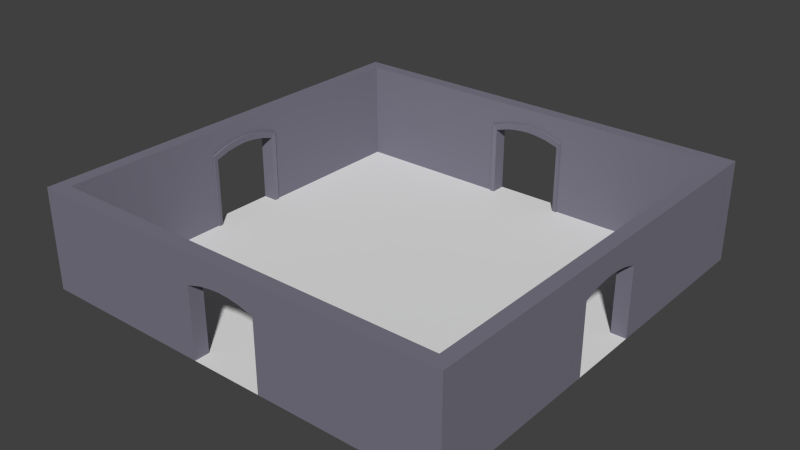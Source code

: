# Source: Room_000.blend  (saved by Blender 2.78.0; exported with 4.5.12 LTS)
import bpy
from mathutils import Matrix  # noqa: F401  (used for matrix-valued properties, if any)

bpy.ops.wm.read_factory_settings(use_empty=True)
scene = bpy.context.scene
scene.name = 'Scene'

# ---- collections
col_collection_1 = bpy.data.collections.new('Collection 1'); scene.collection.children.link(col_collection_1)

# ---- materials (node trees are filled in below, after node groups)
mat_outwallmat01_001 = bpy.data.materials.new('OutWallMat01.001')
mat_outwallmat01_001.alpha_threshold = 0.0
mat_outwallmat01_001.use_transparent_shadow = False
mat_outwallmat01_001.diffuse_color = (0.199, 0.1909, 0.2423, 1.0)
mat_outwallmat01_001.roughness = 0.5

# ---- material node trees

# ---- world
world_world = bpy.data.worlds.new('World'); scene.world = world_world
world_world.color = (0.05088, 0.05088, 0.05088)
world_world.use_sun_shadow = False
world_world.sun_shadow_jitter_overblur = 0.0
world_world.cycles.sampling_method = 'NONE'
world_world.cycles.sample_map_resolution = 256

# ---- meshes
me_plane = bpy.data.meshes.new('Plane')
me_plane.from_pydata([(-8.5, 3.715e-07, 8.5), (8.5, 3.715e-07, 8.5), (-8.5, -3.715e-07, -8.5), (8.5, -3.715e-07, -8.5)], [], [(0, 1, 3, 2)])
_uv = me_plane.uv_layers.new(name='UVMap')
_uv.uv.foreach_set('vector', [0.0001, 0.0001001, 0.9999, 9.998e-05, 0.9999, 0.9999, 9.998e-05, 0.9999])
me_plane.use_remesh_preserve_volume = False
me_plane.use_remesh_preserve_attributes = False
me_plane.use_mirror_vertex_groups = False
me_plane.update()
me_cube_001 = bpy.data.meshes.new('Cube.001')
me_cube_001.from_pydata([(-1.625, 3.0, -8.5), (-1.625, 3.0, -7.95), (-1.625, 4.768e-07, -8.5), (-1.625, 4.768e-07, -7.95), (1.615, 3.0, -7.95), (1.615, 3.0, -8.5), (1.615, -2.384e-07, -7.95), (1.615, -2.384e-07, -8.5), (-1.445, 2.787, -8.5), (-1.445, 4.768e-07, -8.5), (1.435, 2.787, -8.5), (1.435, 0.0, -8.5), (0.9668, 3.224, -7.95), (0.4484, 3.315, -7.95), (-0.4587, 3.315, -7.95), (-0.977, 3.224, -7.95), (-0.9771, 3.175, -8.5), (-0.4587, 3.246, -8.5), (0.4484, 3.246, -8.5), (0.9668, 3.175, -8.5), (-0.8691, 2.962, -8.5), (-0.4083, 3.033, -8.5), (0.3981, 3.033, -8.5), (0.8588, 2.962, -8.5), (-1.625, 4.0, -7.95), (-1.625, 4.0, -8.5), (1.615, 4.0, -7.95), (1.615, 4.0, -8.5), (-0.005118, 3.056, -7.91), (-0.005118, 3.343, -7.881), (-0.00512, 3.062, -8.5), (-0.00512, 3.275, -8.5), (-0.005118, 3.35, -7.95), (-0.005119, 4.0, -8.5), (-1.625, -0.006215, -7.881), (-1.625, 2.994, -7.881), (1.615, -0.006216, -7.881), (1.615, 2.994, -7.881), (-1.445, -0.006215, -7.91), (-1.445, 2.781, -7.91), (-0.977, 3.218, -7.881), (1.435, -0.006216, -7.91), (1.435, 2.781, -7.91), (-0.8691, 2.956, -7.91), (0.9668, 3.218, -7.881), (0.4484, 3.309, -7.881), (-0.4587, 3.309, -7.881), (0.8588, 2.956, -7.91), (0.3981, 3.027, -7.91), (-0.4083, 3.027, -7.91), (-0.005118, 4.0, -7.95)], [], [(8, 39, 38, 9), (22, 23, 47, 48), (10, 11, 41, 42), (24, 14, 50), (32, 14, 46, 29), (16, 20, 8, 0), (5, 10, 23, 19), (19, 23, 22, 18), (31, 30, 21, 17), (17, 21, 20, 16), (30, 28, 49, 21), (12, 13, 45, 44), (13, 26, 50), (33, 50, 26, 27), (10, 42, 47, 23), (21, 49, 43, 20), (5, 19, 18, 31, 33, 27), (18, 22, 30, 31), (13, 32, 29, 45), (46, 49, 28, 29), (24, 50, 33, 25), (1, 15, 24), (26, 13, 12), (12, 4, 26), (44, 47, 42, 37), (35, 39, 43, 40), (40, 43, 49, 46), (29, 28, 48, 45), (45, 48, 47, 44), (14, 15, 40, 46), (15, 1, 35, 40), (4, 12, 44, 37), (1, 3, 34, 35), (38, 39, 35, 34), (8, 9, 2, 0), (6, 4, 37, 36), (42, 41, 36, 37), (11, 10, 5, 7), (20, 43, 39, 8), (22, 48, 28, 30), (50, 32, 13), (24, 15, 14), (33, 31, 17, 16, 0, 25), (32, 50, 14)])
me_cube_001.materials.append(mat_outwallmat01_001)
me_cube_001.use_remesh_preserve_volume = False
me_cube_001.use_remesh_preserve_attributes = False
me_cube_001.use_mirror_vertex_groups = False
me_cube_001.update()
me_cube_002 = bpy.data.meshes.new('Cube.002')
me_cube_002.from_pydata([(-1.625, 3.0, -8.5), (-1.625, 3.0, -7.95), (-1.625, 4.768e-07, -8.5), (-1.625, 4.768e-07, -7.95), (1.615, 3.0, -7.95), (1.615, 3.0, -8.5), (1.615, -2.384e-07, -7.95), (1.615, -2.384e-07, -8.5), (-1.445, 2.787, -8.5), (-1.445, 4.768e-07, -8.5), (1.435, 2.787, -8.5), (1.435, 0.0, -8.5), (0.9668, 3.224, -7.95), (0.4484, 3.315, -7.95), (-0.4587, 3.315, -7.95), (-0.977, 3.224, -7.95), (-0.9771, 3.175, -8.5), (-0.4587, 3.246, -8.5), (0.4484, 3.246, -8.5), (0.9668, 3.175, -8.5), (-0.8691, 2.962, -8.5), (-0.4083, 3.033, -8.5), (0.3981, 3.033, -8.5), (0.8588, 2.962, -8.5), (-1.625, 4.0, -7.95), (-1.625, 4.0, -8.5), (1.615, 4.0, -7.95), (1.615, 4.0, -8.5), (-0.005118, 3.056, -7.91), (-0.005118, 3.343, -7.881), (-0.00512, 3.062, -8.5), (-0.00512, 3.275, -8.5), (-0.005118, 3.35, -7.95), (-0.005119, 4.0, -8.5), (-1.625, -0.006215, -7.881), (-1.625, 2.994, -7.881), (1.615, -0.006216, -7.881), (1.615, 2.994, -7.881), (-1.445, -0.006215, -7.91), (-1.445, 2.781, -7.91), (-0.977, 3.218, -7.881), (1.435, -0.006216, -7.91), (1.435, 2.781, -7.91), (-0.8691, 2.956, -7.91), (0.9668, 3.218, -7.881), (0.4484, 3.309, -7.881), (-0.4587, 3.309, -7.881), (0.8588, 2.956, -7.91), (0.3981, 3.027, -7.91), (-0.4083, 3.027, -7.91), (-0.005118, 4.0, -7.95)], [], [(8, 39, 38, 9), (22, 23, 47, 48), (10, 11, 41, 42), (24, 14, 50), (32, 14, 46, 29), (16, 20, 8, 0), (5, 10, 23, 19), (19, 23, 22, 18), (31, 30, 21, 17), (17, 21, 20, 16), (30, 28, 49, 21), (12, 13, 45, 44), (13, 26, 50), (33, 50, 26, 27), (10, 42, 47, 23), (21, 49, 43, 20), (5, 19, 18, 31, 33, 27), (18, 22, 30, 31), (13, 32, 29, 45), (46, 49, 28, 29), (24, 50, 33, 25), (1, 15, 24), (26, 13, 12), (12, 4, 26), (44, 47, 42, 37), (35, 39, 43, 40), (40, 43, 49, 46), (29, 28, 48, 45), (45, 48, 47, 44), (14, 15, 40, 46), (15, 1, 35, 40), (4, 12, 44, 37), (1, 3, 34, 35), (38, 39, 35, 34), (8, 9, 2, 0), (6, 4, 37, 36), (42, 41, 36, 37), (11, 10, 5, 7), (20, 43, 39, 8), (22, 48, 28, 30), (50, 32, 13), (24, 15, 14), (33, 31, 17, 16, 0, 25), (32, 50, 14)])
me_cube_002.materials.append(mat_outwallmat01_001)
me_cube_002.use_remesh_preserve_volume = False
me_cube_002.use_remesh_preserve_attributes = False
me_cube_002.use_mirror_vertex_groups = False
me_cube_002.update()
me_cube_015 = bpy.data.meshes.new('Cube.015')
me_cube_015.from_pydata([(-1.625, 3.0, -8.5), (-1.625, 3.0, -7.95), (-1.625, 4.768e-07, -8.5), (-1.625, 4.768e-07, -7.95), (1.615, 3.0, -7.95), (1.615, 3.0, -8.5), (1.615, -2.384e-07, -7.95), (1.615, -2.384e-07, -8.5), (-1.445, 2.787, -8.5), (-1.445, 4.768e-07, -8.5), (1.435, 2.787, -8.5), (1.435, 0.0, -8.5), (0.9668, 3.224, -7.95), (0.4484, 3.315, -7.95), (-0.4587, 3.315, -7.95), (-0.977, 3.224, -7.95), (-0.9771, 3.175, -8.5), (-0.4587, 3.246, -8.5), (0.4484, 3.246, -8.5), (0.9668, 3.175, -8.5), (-0.8691, 2.962, -8.5), (-0.4083, 3.033, -8.5), (0.3981, 3.033, -8.5), (0.8588, 2.962, -8.5), (-1.625, 4.0, -7.95), (-1.625, 4.0, -8.5), (1.615, 4.0, -7.95), (1.615, 4.0, -8.5), (-0.005118, 3.056, -7.91), (-0.005118, 3.343, -7.881), (-0.00512, 3.062, -8.5), (-0.00512, 3.275, -8.5), (-0.005118, 3.35, -7.95), (-0.005119, 4.0, -8.5), (-1.625, -0.006215, -7.881), (-1.625, 2.994, -7.881), (1.615, -0.006216, -7.881), (1.615, 2.994, -7.881), (-1.445, -0.006215, -7.91), (-1.445, 2.781, -7.91), (-0.977, 3.218, -7.881), (1.435, -0.006216, -7.91), (1.435, 2.781, -7.91), (-0.8691, 2.956, -7.91), (0.9668, 3.218, -7.881), (0.4484, 3.309, -7.881), (-0.4587, 3.309, -7.881), (0.8588, 2.956, -7.91), (0.3981, 3.027, -7.91), (-0.4083, 3.027, -7.91), (-0.005118, 4.0, -7.95)], [], [(8, 39, 38, 9), (22, 23, 47, 48), (10, 11, 41, 42), (24, 14, 50), (32, 14, 46, 29), (16, 20, 8, 0), (5, 10, 23, 19), (19, 23, 22, 18), (31, 30, 21, 17), (17, 21, 20, 16), (30, 28, 49, 21), (12, 13, 45, 44), (13, 26, 50), (33, 50, 26, 27), (10, 42, 47, 23), (21, 49, 43, 20), (5, 19, 18, 31, 33, 27), (18, 22, 30, 31), (13, 32, 29, 45), (46, 49, 28, 29), (24, 50, 33, 25), (1, 15, 24), (26, 13, 12), (12, 4, 26), (44, 47, 42, 37), (35, 39, 43, 40), (40, 43, 49, 46), (29, 28, 48, 45), (45, 48, 47, 44), (14, 15, 40, 46), (15, 1, 35, 40), (4, 12, 44, 37), (1, 3, 34, 35), (38, 39, 35, 34), (8, 9, 2, 0), (6, 4, 37, 36), (42, 41, 36, 37), (11, 10, 5, 7), (20, 43, 39, 8), (22, 48, 28, 30), (50, 32, 13), (24, 15, 14), (33, 31, 17, 16, 0, 25), (32, 50, 14)])
me_cube_015.materials.append(mat_outwallmat01_001)
me_cube_015.use_remesh_preserve_volume = False
me_cube_015.use_remesh_preserve_attributes = False
me_cube_015.use_mirror_vertex_groups = False
me_cube_015.update()
me_cube_010 = bpy.data.meshes.new('Cube.010')
me_cube_010.from_pydata([(-1.625, 3.0, -8.5), (-1.625, 3.0, -7.95), (-1.625, 4.768e-07, -8.5), (-1.625, 4.768e-07, -7.95), (1.615, 3.0, -7.95), (1.615, 3.0, -8.5), (1.615, -2.384e-07, -7.95), (1.615, -2.384e-07, -8.5), (-1.445, 2.787, -8.5), (-1.445, 4.768e-07, -8.5), (1.435, 2.787, -8.5), (1.435, 0.0, -8.5), (0.9668, 3.224, -7.95), (0.4484, 3.315, -7.95), (-0.4587, 3.315, -7.95), (-0.977, 3.224, -7.95), (-0.9771, 3.175, -8.5), (-0.4587, 3.246, -8.5), (0.4484, 3.246, -8.5), (0.9668, 3.175, -8.5), (-0.8691, 2.962, -8.5), (-0.4083, 3.033, -8.5), (0.3981, 3.033, -8.5), (0.8588, 2.962, -8.5), (-1.625, 4.0, -7.95), (-1.625, 4.0, -8.5), (1.615, 4.0, -7.95), (1.615, 4.0, -8.5), (-0.005118, 3.056, -7.91), (-0.005118, 3.343, -7.881), (-0.00512, 3.062, -8.5), (-0.00512, 3.275, -8.5), (-0.005118, 3.35, -7.95), (-0.005119, 4.0, -8.5), (-1.625, -0.006215, -7.881), (-1.625, 2.994, -7.881), (1.615, -0.006216, -7.881), (1.615, 2.994, -7.881), (-1.445, -0.006215, -7.91), (-1.445, 2.781, -7.91), (-0.977, 3.218, -7.881), (1.435, -0.006216, -7.91), (1.435, 2.781, -7.91), (-0.8691, 2.956, -7.91), (0.9668, 3.218, -7.881), (0.4484, 3.309, -7.881), (-0.4587, 3.309, -7.881), (0.8588, 2.956, -7.91), (0.3981, 3.027, -7.91), (-0.4083, 3.027, -7.91), (-0.005118, 4.0, -7.95)], [], [(8, 39, 38, 9), (22, 23, 47, 48), (10, 11, 41, 42), (24, 14, 50), (32, 14, 46, 29), (16, 20, 8, 0), (5, 10, 23, 19), (19, 23, 22, 18), (31, 30, 21, 17), (17, 21, 20, 16), (30, 28, 49, 21), (12, 13, 45, 44), (13, 26, 50), (33, 50, 26, 27), (10, 42, 47, 23), (21, 49, 43, 20), (5, 19, 18, 31, 33, 27), (18, 22, 30, 31), (13, 32, 29, 45), (46, 49, 28, 29), (24, 50, 33, 25), (1, 15, 24), (26, 13, 12), (12, 4, 26), (44, 47, 42, 37), (35, 39, 43, 40), (40, 43, 49, 46), (29, 28, 48, 45), (45, 48, 47, 44), (14, 15, 40, 46), (15, 1, 35, 40), (4, 12, 44, 37), (1, 3, 34, 35), (38, 39, 35, 34), (8, 9, 2, 0), (6, 4, 37, 36), (42, 41, 36, 37), (11, 10, 5, 7), (20, 43, 39, 8), (22, 48, 28, 30), (50, 32, 13), (24, 15, 14), (33, 31, 17, 16, 0, 25), (32, 50, 14)])
me_cube_010.materials.append(mat_outwallmat01_001)
me_cube_010.use_remesh_preserve_volume = False
me_cube_010.use_remesh_preserve_attributes = False
me_cube_010.use_mirror_vertex_groups = False
me_cube_010.update()
me_cube_011 = bpy.data.meshes.new('Cube.011')
me_cube_011.from_pydata([(-7.95, 1.295e-06, 7.95), (-8.5, 4.0, 8.5), (-8.5, 1.385e-06, 8.5), (-1.615, 1.295e-06, 7.95), (-1.615, 1.385e-06, 8.5), (-1.615, 0.3092, 8.5), (-1.615, 0.7813, 7.95), (-1.615, 4.0, 8.5), (-1.615, 4.0, 7.95), (-7.95, 4.0, 7.95)], [], [(0, 3, 4, 2), (8, 6, 3, 0, 9), (4, 5, 7, 1, 2), (7, 8, 9, 1), (6, 8, 7, 5, 4, 3)])
me_cube_011.materials.append(mat_outwallmat01_001)
me_cube_011.use_remesh_preserve_volume = False
me_cube_011.use_remesh_preserve_attributes = False
me_cube_011.use_mirror_vertex_groups = False
me_cube_011.update()
me_cube_012 = bpy.data.meshes.new('Cube.012')
me_cube_012.from_pydata([(-7.95, 4.0, 7.95), (-8.5, 4.0, 1.625), (-7.95, 4.0, 1.625), (-8.5, 1.455e-07, 1.625), (-7.95, 1.455e-07, 1.625), (-8.5, 1.385e-06, 8.5), (-8.5, 4.0, 8.5), (-7.95, 1.295e-06, 7.95)], [], [(5, 6, 1, 3), (0, 2, 1, 6), (0, 7, 4, 2), (2, 4, 3, 1), (3, 4, 7, 5)])
me_cube_012.materials.append(mat_outwallmat01_001)
me_cube_012.use_remesh_preserve_volume = False
me_cube_012.use_remesh_preserve_attributes = False
me_cube_012.use_mirror_vertex_groups = False
me_cube_012.update()
me_cube_013 = bpy.data.meshes.new('Cube.013')
me_cube_013.from_pydata([(-7.95, -1.295e-06, -7.95), (-8.5, -1.385e-06, -8.5), (-8.5, 4.0, -1.615), (-8.5, 0.4866, -1.615), (-7.95, 4.0, -1.615), (-8.5, -2.643e-07, -1.615), (-7.95, -2.643e-07, -1.615), (-8.5, 4.0, -8.5), (-7.95, 4.0, -7.95)], [], [(0, 6, 5, 1), (2, 4, 8, 7), (5, 3, 2, 7, 1), (4, 6, 0, 8), (6, 4, 2, 3, 5)])
me_cube_013.materials.append(mat_outwallmat01_001)
me_cube_013.use_remesh_preserve_volume = False
me_cube_013.use_remesh_preserve_attributes = False
me_cube_013.use_mirror_vertex_groups = False
me_cube_013.update()
me_cube_014 = bpy.data.meshes.new('Cube.014')
me_cube_014.from_pydata([(-7.95, 4.0, -7.95), (-8.5, 4.0, -8.5), (-1.625, 1.765, -8.5), (-1.625, -1.385e-06, -8.5), (-1.625, -1.295e-06, -7.95), (-1.625, 3.402, -7.95), (-1.625, 4.0, -8.5), (-1.625, 4.0, -7.95), (-8.5, -1.385e-06, -8.5), (-7.95, -1.295e-06, -7.95)], [], [(8, 1, 6, 2, 3), (0, 9, 4, 5, 7), (0, 7, 6, 1), (5, 4, 3, 2, 6, 7), (3, 4, 9, 8)])
me_cube_014.materials.append(mat_outwallmat01_001)
me_cube_014.use_remesh_preserve_volume = False
me_cube_014.use_remesh_preserve_attributes = False
me_cube_014.use_mirror_vertex_groups = False
me_cube_014.update()
me_cube_016 = bpy.data.meshes.new('Cube.016')
me_cube_016.from_pydata([(7.95, -1.295e-06, -7.95), (8.5, -1.385e-06, -8.5), (1.615, 4.0, -8.5), (1.615, 0.4461, -8.5), (1.615, 4.0, -7.95), (1.615, 0.9081, -7.95), (1.615, -1.385e-06, -8.5), (1.615, -1.295e-06, -7.95), (8.5, 4.0, -8.5), (7.95, 4.0, -7.95)], [], [(0, 7, 6, 1), (5, 4, 2, 3, 6, 7), (4, 5, 7, 0, 9), (2, 4, 9, 8), (6, 3, 2, 8, 1)])
me_cube_016.materials.append(mat_outwallmat01_001)
me_cube_016.use_remesh_preserve_volume = False
me_cube_016.use_remesh_preserve_attributes = False
me_cube_016.use_mirror_vertex_groups = False
me_cube_016.update()
me_cube_017 = bpy.data.meshes.new('Cube.017')
me_cube_017.from_pydata([(7.95, 4.0, -7.95), (8.5, 4.0, -8.5), (8.5, 4.0, -1.625), (7.95, 4.0, -1.625), (8.5, -2.647e-07, -1.625), (7.95, -2.647e-07, -1.625), (8.5, -1.385e-06, -8.5), (7.95, -1.295e-06, -7.95)], [], [(6, 1, 2, 4), (0, 7, 5, 3), (0, 3, 2, 1), (4, 5, 7, 6), (3, 5, 4, 2)])
me_cube_017.materials.append(mat_outwallmat01_001)
me_cube_017.use_remesh_preserve_volume = False
me_cube_017.use_remesh_preserve_attributes = False
me_cube_017.use_mirror_vertex_groups = False
me_cube_017.update()
me_cube_022 = bpy.data.meshes.new('Cube.022')
me_cube_022.from_pydata([(7.95, 1.295e-06, 7.95), (8.5, 1.385e-06, 8.5), (8.5, 1.451e-07, 1.615), (7.95, 1.451e-07, 1.615), (8.5, 4.0, 1.615), (7.95, 4.0, 1.615), (8.5, 4.0, 8.5), (7.95, 4.0, 7.95)], [], [(0, 3, 2, 1), (3, 5, 4, 2), (4, 5, 7, 6), (2, 4, 6, 1), (5, 3, 0, 7)])
me_cube_022.materials.append(mat_outwallmat01_001)
me_cube_022.use_remesh_preserve_volume = False
me_cube_022.use_remesh_preserve_attributes = False
me_cube_022.use_mirror_vertex_groups = False
me_cube_022.update()
me_cube_023 = bpy.data.meshes.new('Cube.023')
me_cube_023.from_pydata([(7.95, 4.0, 7.95), (8.5, 4.0, 8.5), (1.625, 4.0, 8.5), (1.625, 1.295e-06, 7.95), (1.625, 1.385e-06, 8.5), (1.625, 3.529, 7.95), (1.625, 4.0, 7.95), (8.5, 1.385e-06, 8.5), (7.95, 1.295e-06, 7.95)], [], [(7, 1, 2, 4), (0, 6, 2, 1), (0, 8, 3, 5, 6), (5, 3, 4, 2, 6), (4, 3, 8, 7)])
me_cube_023.materials.append(mat_outwallmat01_001)
me_cube_023.use_remesh_preserve_volume = False
me_cube_023.use_remesh_preserve_attributes = False
me_cube_023.use_mirror_vertex_groups = False
me_cube_023.update()

# ---- objects
ob_floor = bpy.data.objects.new('Floor', me_plane)
ob_outer = bpy.data.objects.new('Outer', None)
ob_outdoor_000 = bpy.data.objects.new('OutDoor.000', me_cube_001)
ob_outdoor_001 = bpy.data.objects.new('OutDoor.001', me_cube_002)
ob_outdoor_002 = bpy.data.objects.new('OutDoor.002', me_cube_015)
ob_outdoor_003 = bpy.data.objects.new('OutDoor.003', me_cube_010)
ob_outerwall_000 = bpy.data.objects.new('OuterWall.000', me_cube_011)
ob_outerwall_001 = bpy.data.objects.new('OuterWall.001', me_cube_012)
ob_outerwall_002 = bpy.data.objects.new('OuterWall.002', me_cube_013)
ob_outerwall_003 = bpy.data.objects.new('OuterWall.003', me_cube_014)
ob_outerwall_004 = bpy.data.objects.new('OuterWall.004', me_cube_016)
ob_outerwall_005 = bpy.data.objects.new('OuterWall.005', me_cube_017)
ob_outerwall_006 = bpy.data.objects.new('OuterWall.006', me_cube_022)
ob_outerwall_007 = bpy.data.objects.new('OuterWall.007', me_cube_023)

# ---- transforms, parenting, visibility, modifiers, constraints
ob_floor.location = (0.0, 0.0, 0.0)
ob_floor.rotation_euler = (1.571, -0.0, 0.0)
ob_floor.lineart.crease_threshold = 0.0
ob_outer.location = (0.0, 0.0, 0.0)
ob_outer.rotation_euler = (1.571, -0.0, 0.0)
ob_outer.empty_image_offset = (0.0, 0.0)
ob_outer.lineart.crease_threshold = 0.0
ob_outdoor_000.parent = ob_outer
ob_outdoor_000.location = (2.384e-07, -3.106e-22, -1.192e-07)
ob_outdoor_000.rotation_euler = (4.371e-08, 1.571, 0.0)
ob_outdoor_000.lineart.crease_threshold = 0.0
ob_outdoor_001.parent = ob_outer
ob_outdoor_001.location = (2.384e-07, -3.106e-22, -1.192e-07)
ob_outdoor_001.rotation_euler = (8.742e-08, 3.142, -4.371e-08)
ob_outdoor_001.lineart.crease_threshold = 0.0
ob_outdoor_002.parent = ob_outer
ob_outdoor_002.location = (2.384e-07, -3.106e-22, -1.192e-07)
ob_outdoor_002.rotation_euler = (4.371e-08, 4.712, 0.0)
ob_outdoor_002.lineart.crease_threshold = 0.0
ob_outdoor_003.parent = ob_outer
ob_outdoor_003.location = (2.384e-07, 0.0, -1.192e-07)
ob_outdoor_003.lineart.crease_threshold = 0.0
ob_outerwall_000.parent = ob_outer
ob_outerwall_000.location = (2.384e-07, 0.0, -1.192e-07)
ob_outerwall_000.lineart.crease_threshold = 0.0
ob_outerwall_001.parent = ob_outer
ob_outerwall_001.location = (2.384e-07, 0.0, -1.192e-07)
ob_outerwall_001.lineart.crease_threshold = 0.0
ob_outerwall_002.parent = ob_outer
ob_outerwall_002.location = (2.384e-07, 0.0, -1.192e-07)
ob_outerwall_002.lineart.crease_threshold = 0.0
ob_outerwall_003.parent = ob_outer
ob_outerwall_003.location = (2.384e-07, 0.0, -1.192e-07)
ob_outerwall_003.lineart.crease_threshold = 0.0
ob_outerwall_004.parent = ob_outer
ob_outerwall_004.location = (2.384e-07, 0.0, -1.192e-07)
ob_outerwall_004.lineart.crease_threshold = 0.0
ob_outerwall_005.parent = ob_outer
ob_outerwall_005.location = (2.384e-07, 0.0, -1.192e-07)
ob_outerwall_005.lineart.crease_threshold = 0.0
ob_outerwall_006.parent = ob_outer
ob_outerwall_006.location = (2.384e-07, 0.0, -1.192e-07)
ob_outerwall_006.lineart.crease_threshold = 0.0
ob_outerwall_007.parent = ob_outer
ob_outerwall_007.location = (2.384e-07, 0.0, -1.192e-07)
ob_outerwall_007.lineart.crease_threshold = 0.0

# ---- collection membership
col_collection_1.objects.link(ob_floor)
col_collection_1.objects.link(ob_outer)
col_collection_1.objects.link(ob_outdoor_000)
col_collection_1.objects.link(ob_outdoor_001)
col_collection_1.objects.link(ob_outdoor_002)
col_collection_1.objects.link(ob_outdoor_003)
col_collection_1.objects.link(ob_outerwall_000)
col_collection_1.objects.link(ob_outerwall_001)
col_collection_1.objects.link(ob_outerwall_002)
col_collection_1.objects.link(ob_outerwall_003)
col_collection_1.objects.link(ob_outerwall_004)
col_collection_1.objects.link(ob_outerwall_005)
col_collection_1.objects.link(ob_outerwall_006)
col_collection_1.objects.link(ob_outerwall_007)

# ---- scene / render settings (as saved in the file)
scene.frame_start = 1; scene.frame_end = 250; scene.frame_set(1)
scene.render.engine = 'BLENDER_EEVEE_NEXT'
scene.render.resolution_percentage = 50
scene.render.dither_intensity = 0.0
scene.cycles.use_denoising = False
scene.cycles.samples = 10
scene.cycles.sampling_pattern = 'TABULATED_SOBOL'
scene.cycles.light_sampling_threshold = 0.0
scene.cycles.use_adaptive_sampling = False
scene.cycles.use_light_tree = False
scene.cycles.blur_glossy = 0.0
scene.cycles.pixel_filter_type = 'GAUSSIAN'
scene.cycles.sample_clamp_indirect = 0.0
scene.view_settings.view_transform = 'Standard'
bpy.context.view_layer.update()

# ---- added for rendering (the .blend has no active camera and no usable light): camera, sun
cam_auto = bpy.data.cameras.new('AutoCamera')
cam_auto.lens = 50.0
cam_auto.sensor_width = 36.0
cam_auto.clip_end = 1000.0
ob_auto_camera = bpy.data.objects.new('AutoCamera', cam_auto)
scene.collection.objects.link(ob_auto_camera)
ob_auto_camera.location = (22.5506, -27.0608, 20.0374)
ob_auto_camera.rotation_euler = (1.09748, -7.21219e-08, 0.694738)
scene.camera = ob_auto_camera
light_auto_sun = bpy.data.lights.new('AutoSun', 'SUN')
light_auto_sun.energy = 3.0
light_auto_sun.angle = 0.0523599
ob_auto_sun = bpy.data.objects.new('AutoSun', light_auto_sun)
scene.collection.objects.link(ob_auto_sun)
ob_auto_sun.rotation_euler = (0.872665, 0.174533, 0.523599)
bpy.context.view_layer.update()
